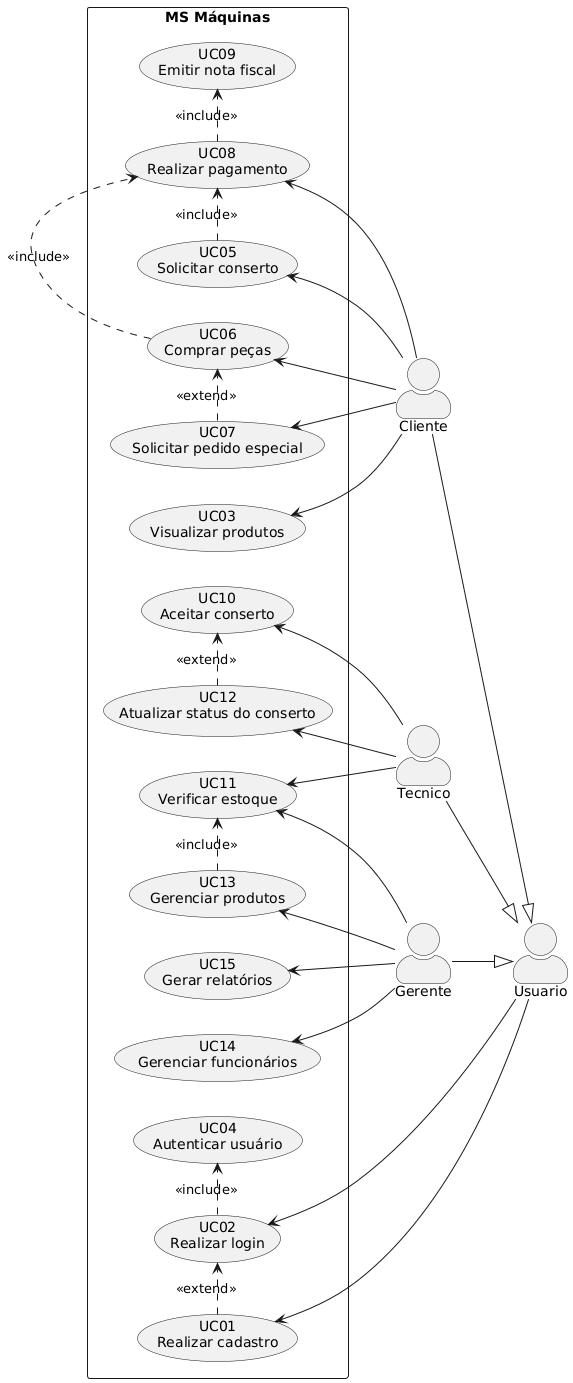

The diagram above was rendered by PlantUML. Its source (embedded in the PNG):
@startuml
left to right direction
skinparam actorStyle awesome

actor "Usuario" as usr
actor "Cliente" as cli
actor "Tecnico" as tec
actor "Gerente" as ger

' Generalização dos atores
cli --|> usr
tec --|> usr
ger --|> usr

rectangle "MS Máquinas" {

  usecase "UC01\nRealizar cadastro" as UC01
  usecase "UC02\nRealizar login" as UC02
  usecase "UC03\nVisualizar produtos" as UC03

  usecase "UC04\nAutenticar usuário" as UC04

  usecase "UC05\nSolicitar conserto" as UC05
  usecase "UC06\nComprar peças" as UC06
  usecase "UC07\nSolicitar pedido especial" as UC07
  usecase "UC08\nRealizar pagamento" as UC08
  usecase "UC09\nEmitir nota fiscal" as UC09

  usecase "UC10\nAceitar conserto" as UC10
  usecase "UC11\nVerificar estoque" as UC11

  usecase "UC12\nAtualizar status do conserto" as UC12
  usecase "UC13\nGerenciar produtos" as UC13
  usecase "UC14\nGerenciar funcionários" as UC14
  usecase "UC15\nGerar relatórios" as UC15
}

' Associações do Usuário
usr --> UC01
usr --> UC02

' Associações do Cliente
cli -up-> UC03
cli -up-> UC05
cli -up-> UC06
cli -up-> UC07
cli -up-> UC08

' Associações do Técnico
tec -up-> UC10
tec -up-> UC11
tec -up-> UC12

' Associações do Gerente
ger -up-> UC11
ger -up-> UC13
ger -up-> UC14
ger -up-> UC15

' Relações INCLUDE
UC02 .> UC04 : <<include>>
UC05 .> UC08 : <<include>>
UC06 .> UC08 : <<include>>
UC08 .> UC09 : <<include>>
UC13 .> UC11 : <<include>>

' Relações EXTEND
UC01 .> UC02 : <<extend>>
UC07 .> UC06 : <<extend>>
UC12 .> UC10 : <<extend>>
@enduml